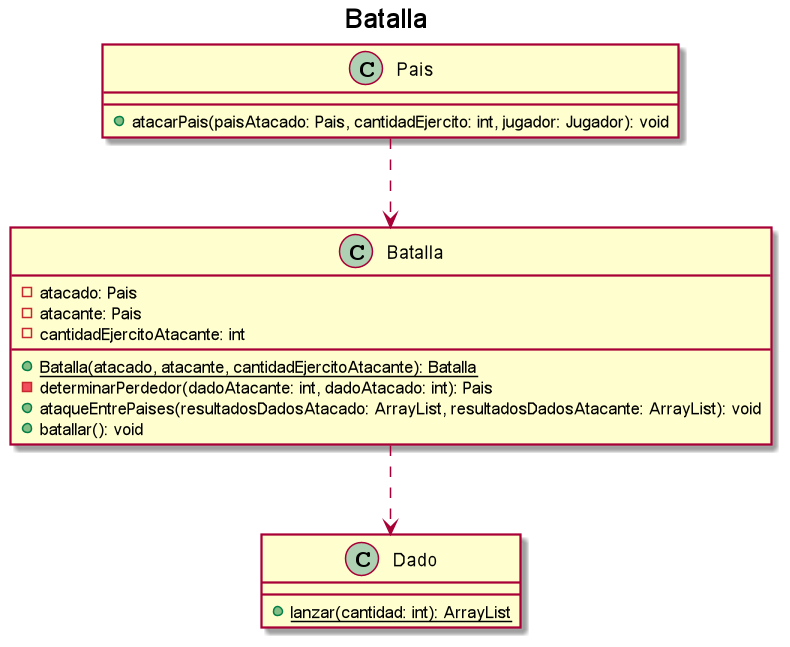

The diagram above was rendered by PlantUML. Its source (embedded in the PNG):
@startuml

title Batalla

class Batalla {
    - atacado: Pais
    - atacante: Pais
    - cantidadEjercitoAtacante: int
    + {static} Batalla(atacado, atacante, cantidadEjercitoAtacante): Batalla
    - determinarPerdedor(dadoAtacante: int, dadoAtacado: int): Pais
    + ataqueEntrePaises(resultadosDadosAtacado: ArrayList, resultadosDadosAtacante: ArrayList): void
    + batallar(): void
}

Batalla ..> Dado

class Dado {
    + {static} lanzar(cantidad: int): ArrayList
}

Pais ..> Batalla

class Pais {
    + atacarPais(paisAtacado: Pais, cantidadEjercito: int, jugador: Jugador): void
}

@enduml